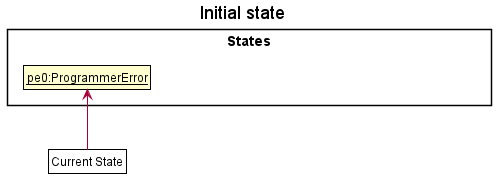

The diagram above was rendered by PlantUML. Its source (embedded in the PNG):
@startuml
!include ../style.puml
skinparam ClassFontColor #000000
skinparam ClassBorderColor #000000

title Initial state

package States {
    class State1 as "__pe0:ProgrammerError__"
    class State2 as "__pe1:ProgrammerError__"
    class State3 as "__pe2:ProgrammerError__"
}
State1 -[hidden]right-> State2
State2 -[hidden]right-> State3
hide State2
hide State3

class Pointer as "Current State" #FFF
Pointer -up-> State1
@enduml